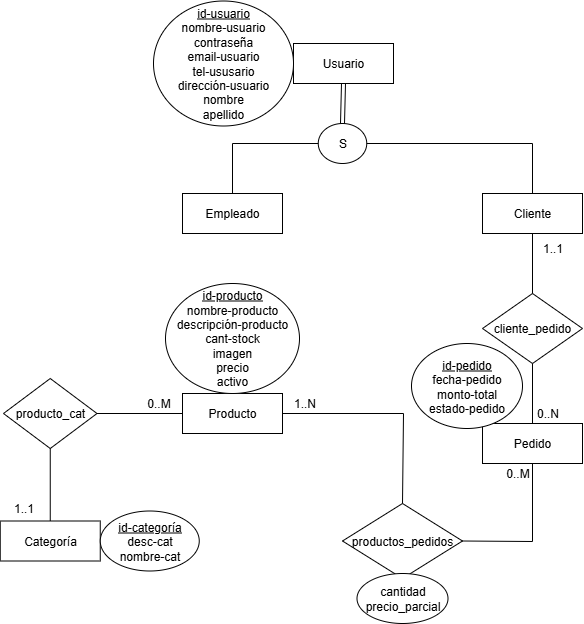

The diagram above was exported from draw.io. Its source (the exported page's mxGraphModel, read from the mxfile embedded in the PNG):
<mxGraphModel dx="872" dy="431" grid="1" gridSize="10" guides="1" tooltips="1" connect="1" arrows="1" fold="1" page="1" pageScale="1" pageWidth="827" pageHeight="1169" math="0" shadow="0">
  <root>
    <mxCell id="0" />
    <mxCell id="1" parent="0" />
    <mxCell id="TyRls3alxJ655AdzHTkz-10" value="Usuario" style="whiteSpace=wrap;html=1;align=center;" parent="1" vertex="1">
      <mxGeometry x="500" y="70" width="100" height="40" as="geometry" />
    </mxCell>
    <mxCell id="TyRls3alxJ655AdzHTkz-16" value="&lt;u&gt;id-usuario&lt;br&gt;&lt;/u&gt;nombre-usuario&lt;div&gt;contraseña&lt;br&gt;email-usuario&lt;br&gt;tel-ususario&lt;br&gt;dirección-usuario&lt;br&gt;nombre&lt;br&gt;apellido&lt;/div&gt;" style="ellipse;whiteSpace=wrap;html=1;align=center;" parent="1" vertex="1">
      <mxGeometry x="360" y="27.5" width="140" height="125" as="geometry" />
    </mxCell>
    <mxCell id="TyRls3alxJ655AdzHTkz-17" value="S" style="ellipse;whiteSpace=wrap;html=1;" parent="1" vertex="1">
      <mxGeometry x="524.75" y="150" width="48.5" height="40" as="geometry" />
    </mxCell>
    <mxCell id="TyRls3alxJ655AdzHTkz-18" value="" style="shape=link;html=1;rounded=0;entryX=0.5;entryY=1;entryDx=0;entryDy=0;exitX=0.5;exitY=0;exitDx=0;exitDy=0;" parent="1" source="TyRls3alxJ655AdzHTkz-17" target="TyRls3alxJ655AdzHTkz-10" edge="1">
      <mxGeometry relative="1" as="geometry">
        <mxPoint x="350" y="170" as="sourcePoint" />
        <mxPoint x="510" y="170" as="targetPoint" />
      </mxGeometry>
    </mxCell>
    <mxCell id="TyRls3alxJ655AdzHTkz-19" value="Cliente" style="whiteSpace=wrap;html=1;align=center;" parent="1" vertex="1">
      <mxGeometry x="689" y="220" width="100" height="40" as="geometry" />
    </mxCell>
    <mxCell id="TyRls3alxJ655AdzHTkz-20" value="Empleado" style="whiteSpace=wrap;html=1;align=center;" parent="1" vertex="1">
      <mxGeometry x="389" y="220" width="100" height="40" as="geometry" />
    </mxCell>
    <mxCell id="TyRls3alxJ655AdzHTkz-21" value="" style="endArrow=none;html=1;rounded=0;exitX=1;exitY=0.5;exitDx=0;exitDy=0;entryX=0.5;entryY=0;entryDx=0;entryDy=0;" parent="1" source="TyRls3alxJ655AdzHTkz-17" target="TyRls3alxJ655AdzHTkz-19" edge="1">
      <mxGeometry relative="1" as="geometry">
        <mxPoint x="349" y="270" as="sourcePoint" />
        <mxPoint x="509" y="270" as="targetPoint" />
        <Array as="points">
          <mxPoint x="739" y="170" />
        </Array>
      </mxGeometry>
    </mxCell>
    <mxCell id="TyRls3alxJ655AdzHTkz-22" value="" style="endArrow=none;html=1;rounded=0;exitX=0;exitY=0.5;exitDx=0;exitDy=0;entryX=0.5;entryY=0;entryDx=0;entryDy=0;" parent="1" source="TyRls3alxJ655AdzHTkz-17" target="TyRls3alxJ655AdzHTkz-20" edge="1">
      <mxGeometry relative="1" as="geometry">
        <mxPoint x="349" y="270" as="sourcePoint" />
        <mxPoint x="509" y="270" as="targetPoint" />
        <Array as="points">
          <mxPoint x="439" y="170" />
        </Array>
      </mxGeometry>
    </mxCell>
    <mxCell id="TyRls3alxJ655AdzHTkz-27" value="Producto" style="whiteSpace=wrap;html=1;align=center;" parent="1" vertex="1">
      <mxGeometry x="389" y="420" width="100" height="40" as="geometry" />
    </mxCell>
    <mxCell id="TyRls3alxJ655AdzHTkz-29" value="&lt;u&gt;id-producto&lt;/u&gt;&lt;br&gt;nombre-producto&lt;br&gt;&lt;div&gt;descripción-producto&lt;/div&gt;&lt;div&gt;cant-stock&lt;br&gt;imagen&lt;br&gt;precio&lt;br&gt;activo&lt;/div&gt;" style="ellipse;whiteSpace=wrap;html=1;align=center;" parent="1" vertex="1">
      <mxGeometry x="372" y="310" width="134" height="110" as="geometry" />
    </mxCell>
    <mxCell id="TyRls3alxJ655AdzHTkz-31" value="cliente_pedido" style="shape=rhombus;perimeter=rhombusPerimeter;whiteSpace=wrap;html=1;align=center;" parent="1" vertex="1">
      <mxGeometry x="689" y="320" width="100" height="70" as="geometry" />
    </mxCell>
    <mxCell id="TyRls3alxJ655AdzHTkz-32" value="" style="endArrow=none;html=1;rounded=0;entryX=0.5;entryY=1;entryDx=0;entryDy=0;exitX=0.5;exitY=0;exitDx=0;exitDy=0;" parent="1" source="TyRls3alxJ655AdzHTkz-31" target="TyRls3alxJ655AdzHTkz-19" edge="1">
      <mxGeometry relative="1" as="geometry">
        <mxPoint x="389" y="270" as="sourcePoint" />
        <mxPoint x="549" y="270" as="targetPoint" />
      </mxGeometry>
    </mxCell>
    <mxCell id="TyRls3alxJ655AdzHTkz-33" value="Pedido" style="whiteSpace=wrap;html=1;align=center;" parent="1" vertex="1">
      <mxGeometry x="689" y="450" width="100" height="40" as="geometry" />
    </mxCell>
    <mxCell id="TyRls3alxJ655AdzHTkz-34" value="" style="endArrow=none;html=1;rounded=0;entryX=0.5;entryY=1;entryDx=0;entryDy=0;exitX=0.5;exitY=0;exitDx=0;exitDy=0;" parent="1" source="TyRls3alxJ655AdzHTkz-33" target="TyRls3alxJ655AdzHTkz-31" edge="1">
      <mxGeometry relative="1" as="geometry">
        <mxPoint x="389" y="270" as="sourcePoint" />
        <mxPoint x="549" y="270" as="targetPoint" />
      </mxGeometry>
    </mxCell>
    <mxCell id="TyRls3alxJ655AdzHTkz-35" value="producto_cat" style="shape=rhombus;perimeter=rhombusPerimeter;whiteSpace=wrap;html=1;align=center;" parent="1" vertex="1">
      <mxGeometry x="210" y="405" width="93.5" height="70" as="geometry" />
    </mxCell>
    <mxCell id="TyRls3alxJ655AdzHTkz-36" value="" style="endArrow=none;html=1;rounded=0;exitX=1;exitY=0.5;exitDx=0;exitDy=0;entryX=0;entryY=0.5;entryDx=0;entryDy=0;" parent="1" source="TyRls3alxJ655AdzHTkz-35" target="TyRls3alxJ655AdzHTkz-27" edge="1">
      <mxGeometry relative="1" as="geometry">
        <mxPoint x="349" y="270" as="sourcePoint" />
        <mxPoint x="489" y="520" as="targetPoint" />
      </mxGeometry>
    </mxCell>
    <mxCell id="TyRls3alxJ655AdzHTkz-37" value="&lt;font style=&quot;vertical-align: inherit;&quot;&gt;&lt;font style=&quot;vertical-align: inherit;&quot;&gt;Categoría&lt;/font&gt;&lt;/font&gt;" style="whiteSpace=wrap;html=1;align=center;" parent="1" vertex="1">
      <mxGeometry x="206.75" y="547.5" width="100" height="40" as="geometry" />
    </mxCell>
    <mxCell id="TyRls3alxJ655AdzHTkz-38" value="" style="endArrow=none;html=1;rounded=0;exitX=0.5;exitY=0;exitDx=0;exitDy=0;entryX=0.5;entryY=1;entryDx=0;entryDy=0;" parent="1" source="TyRls3alxJ655AdzHTkz-37" target="TyRls3alxJ655AdzHTkz-35" edge="1">
      <mxGeometry relative="1" as="geometry">
        <mxPoint x="349" y="510" as="sourcePoint" />
        <mxPoint x="509" y="510" as="targetPoint" />
      </mxGeometry>
    </mxCell>
    <mxCell id="TyRls3alxJ655AdzHTkz-39" value="1..1" style="text;html=1;align=center;verticalAlign=middle;resizable=0;points=[];autosize=1;strokeColor=none;fillColor=none;" parent="1" vertex="1">
      <mxGeometry x="210" y="520" width="40" height="30" as="geometry" />
    </mxCell>
    <mxCell id="TyRls3alxJ655AdzHTkz-40" value="0..M" style="text;html=1;align=center;verticalAlign=middle;resizable=0;points=[];autosize=1;strokeColor=none;fillColor=none;" parent="1" vertex="1">
      <mxGeometry x="340" y="415" width="50" height="30" as="geometry" />
    </mxCell>
    <mxCell id="TyRls3alxJ655AdzHTkz-50" value="&lt;u&gt;id-categoría&lt;/u&gt;&lt;div&gt;desc-cat&lt;br&gt;nombre-cat&lt;/div&gt;" style="ellipse;whiteSpace=wrap;html=1;align=center;" parent="1" vertex="1">
      <mxGeometry x="306.75" y="537.5" width="99" height="60" as="geometry" />
    </mxCell>
    <mxCell id="TyRls3alxJ655AdzHTkz-51" value="productos_pedidos" style="shape=rhombus;perimeter=rhombusPerimeter;whiteSpace=wrap;html=1;align=center;" parent="1" vertex="1">
      <mxGeometry x="549" y="530" width="120" height="75" as="geometry" />
    </mxCell>
    <mxCell id="TyRls3alxJ655AdzHTkz-52" value="" style="endArrow=none;html=1;rounded=0;entryX=0.5;entryY=1;entryDx=0;entryDy=0;exitX=1;exitY=0.5;exitDx=0;exitDy=0;" parent="1" source="TyRls3alxJ655AdzHTkz-51" target="TyRls3alxJ655AdzHTkz-33" edge="1">
      <mxGeometry relative="1" as="geometry">
        <mxPoint x="349" y="510" as="sourcePoint" />
        <mxPoint x="509" y="510" as="targetPoint" />
        <Array as="points">
          <mxPoint x="739" y="568" />
        </Array>
      </mxGeometry>
    </mxCell>
    <mxCell id="TyRls3alxJ655AdzHTkz-53" value="" style="endArrow=none;html=1;rounded=0;exitX=0.5;exitY=0;exitDx=0;exitDy=0;entryX=1;entryY=0.5;entryDx=0;entryDy=0;" parent="1" source="TyRls3alxJ655AdzHTkz-51" target="TyRls3alxJ655AdzHTkz-27" edge="1">
      <mxGeometry relative="1" as="geometry">
        <mxPoint x="349" y="510" as="sourcePoint" />
        <mxPoint x="570" y="390" as="targetPoint" />
        <Array as="points">
          <mxPoint x="610" y="440" />
        </Array>
      </mxGeometry>
    </mxCell>
    <mxCell id="TyRls3alxJ655AdzHTkz-54" value="cantidad&lt;div&gt;precio_parcial&lt;/div&gt;" style="ellipse;whiteSpace=wrap;html=1;align=center;" parent="1" vertex="1">
      <mxGeometry x="563.5" y="600" width="91" height="50" as="geometry" />
    </mxCell>
    <mxCell id="TyRls3alxJ655AdzHTkz-55" value="&lt;u&gt;id-pedido&lt;br&gt;&lt;/u&gt;fecha-pedido&lt;div&gt;monto-total&lt;br&gt;estado-pedido&lt;br&gt;&lt;/div&gt;" style="ellipse;whiteSpace=wrap;html=1;align=center;" parent="1" vertex="1">
      <mxGeometry x="618" y="370" width="111" height="85" as="geometry" />
    </mxCell>
    <mxCell id="TyRls3alxJ655AdzHTkz-56" value="1..N" style="text;html=1;align=center;verticalAlign=middle;resizable=0;points=[];autosize=1;strokeColor=none;fillColor=none;" parent="1" vertex="1">
      <mxGeometry x="485.75" y="415" width="50" height="30" as="geometry" />
    </mxCell>
    <mxCell id="TyRls3alxJ655AdzHTkz-57" value="0..M" style="text;html=1;align=center;verticalAlign=middle;resizable=0;points=[];autosize=1;strokeColor=none;fillColor=none;" parent="1" vertex="1">
      <mxGeometry x="699" y="485" width="50" height="30" as="geometry" />
    </mxCell>
    <mxCell id="TyRls3alxJ655AdzHTkz-58" value="1..1" style="text;html=1;align=center;verticalAlign=middle;resizable=0;points=[];autosize=1;strokeColor=none;fillColor=none;" parent="1" vertex="1">
      <mxGeometry x="739" y="260" width="40" height="30" as="geometry" />
    </mxCell>
    <mxCell id="TyRls3alxJ655AdzHTkz-59" value="0..N" style="text;html=1;align=center;verticalAlign=middle;resizable=0;points=[];autosize=1;strokeColor=none;fillColor=none;" parent="1" vertex="1">
      <mxGeometry x="729" y="425" width="50" height="30" as="geometry" />
    </mxCell>
  </root>
</mxGraphModel>